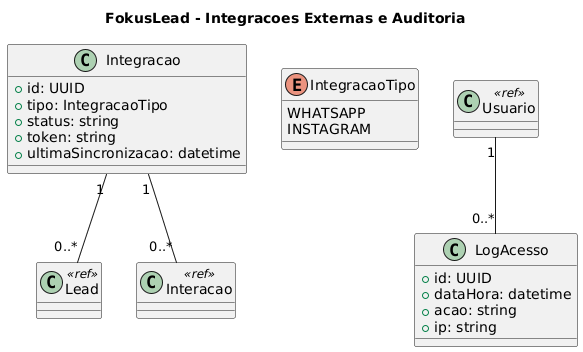

The diagram above was rendered by PlantUML. Its source (embedded in the PNG):
@startuml
title FokusLead - Integracoes Externas e Auditoria

class Integracao {
  +id: UUID
  +tipo: IntegracaoTipo
  +status: string
  +token: string
  +ultimaSincronizacao: datetime
}

enum IntegracaoTipo {
  WHATSAPP
  INSTAGRAM
}

class LogAcesso {
  +id: UUID
  +dataHora: datetime
  +acao: string
  +ip: string
}

class Lead <<ref>>
class Interacao <<ref>>
class Usuario <<ref>>

Integracao "1" -- "0..*" Lead
Integracao "1" -- "0..*" Interacao
Usuario "1" -- "0..*" LogAcesso
@enduml